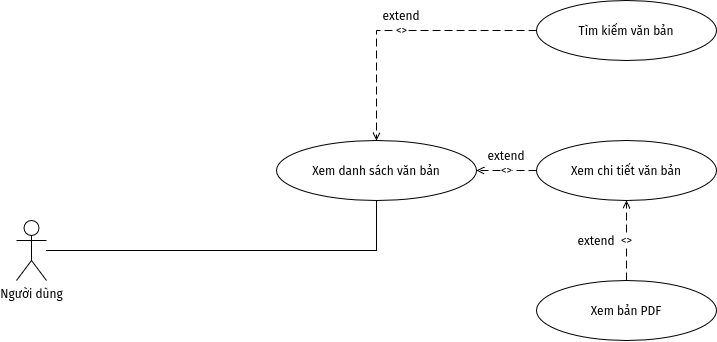

The diagram above was exported from draw.io. Its source (the exported page's mxGraphModel, read from the mxfile embedded in the PNG):
<mxGraphModel dx="1246" dy="828" grid="1" gridSize="10" guides="1" tooltips="1" connect="1" arrows="1" fold="1" page="1" pageScale="1" pageWidth="850" pageHeight="1100" math="0" shadow="0">
  <root>
    <mxCell id="0" />
    <mxCell id="1" parent="0" />
    <mxCell id="a_user" parent="1" style="shape=umlActor;verticalLabelPosition=bottom;verticalAlign=top;html=1;outlineConnect=0;" value="Người dùng" vertex="1">
      <mxGeometry height="60" width="30" x="70" y="300" as="geometry" />
    </mxCell>
    <mxCell id="uc_list" parent="1" style="ellipse;whiteSpace=wrap;html=1;shapeInside=1;" value="Xem danh sách văn bản" vertex="1">
      <mxGeometry height="60" width="200" x="330" y="220" as="geometry" />
    </mxCell>
    <mxCell id="uc_search" parent="1" style="ellipse;whiteSpace=wrap;html=1;shapeInside=1;" value="Tìm kiếm văn bản" vertex="1">
      <mxGeometry height="60" width="180" x="590" y="80" as="geometry" />
    </mxCell>
    <mxCell id="uc_detail" parent="1" style="ellipse;whiteSpace=wrap;html=1;shapeInside=1;" value="Xem chi tiết văn bản" vertex="1">
      <mxGeometry height="60" width="180" x="590" y="220" as="geometry" />
    </mxCell>
    <mxCell id="uc_pdf" parent="1" style="ellipse;whiteSpace=wrap;html=1;shapeInside=1;" value="Xem bản PDF" vertex="1">
      <mxGeometry height="60" width="180" x="590" y="360" as="geometry" />
    </mxCell>
    <mxCell id="e1" edge="1" parent="1" source="a_user" style="edgeStyle=orthogonalEdgeStyle;rounded=0;orthogonalLoop=1;jettySize=auto;html=1;endArrow=none;endFill=0;" target="uc_list" value="">
      <mxGeometry relative="1" as="geometry" />
    </mxCell>
    <mxCell id="e2" edge="1" parent="1" source="uc_search" style="edgeStyle=orthogonalEdgeStyle;rounded=0;orthogonalLoop=1;jettySize=auto;html=1;dashed=1;dashPattern=8 4;endArrow=open;endFill=0;" target="uc_list" value="&lt;&lt;extend&gt;&gt;">
      <mxGeometry relative="1" as="geometry" />
    </mxCell>
    <mxCell id="e3" edge="1" parent="1" source="uc_detail" style="edgeStyle=orthogonalEdgeStyle;rounded=0;orthogonalLoop=1;jettySize=auto;html=1;dashed=1;dashPattern=8 4;endArrow=open;endFill=0;" target="uc_list" value="&lt;&lt;extend&gt;&gt;">
      <mxGeometry relative="1" as="geometry" />
    </mxCell>
    <mxCell id="e4" edge="1" parent="1" source="uc_pdf" style="edgeStyle=orthogonalEdgeStyle;rounded=0;orthogonalLoop=1;jettySize=auto;html=1;dashed=1;dashPattern=8 4;endArrow=open;endFill=0;" target="uc_detail" value="&lt;&lt;extend&gt;&gt;">
      <mxGeometry relative="1" as="geometry" />
    </mxCell>
    <mxCell id="dfzoOLx7lt-F9qz2ZGIv-1" parent="1" style="text;html=1;whiteSpace=wrap;strokeColor=none;fillColor=none;align=center;verticalAlign=middle;rounded=0;" value="extend" vertex="1">
      <mxGeometry height="30" width="60" x="425" y="80" as="geometry" />
    </mxCell>
    <mxCell id="dfzoOLx7lt-F9qz2ZGIv-2" parent="1" style="text;html=1;whiteSpace=wrap;strokeColor=none;fillColor=none;align=center;verticalAlign=middle;rounded=0;" value="extend" vertex="1">
      <mxGeometry height="30" width="60" x="530" y="220" as="geometry" />
    </mxCell>
    <mxCell id="dfzoOLx7lt-F9qz2ZGIv-3" parent="1" style="text;html=1;whiteSpace=wrap;strokeColor=none;fillColor=none;align=center;verticalAlign=middle;rounded=0;" value="extend" vertex="1">
      <mxGeometry height="30" width="60" x="620" y="305" as="geometry" />
    </mxCell>
  </root>
</mxGraphModel>